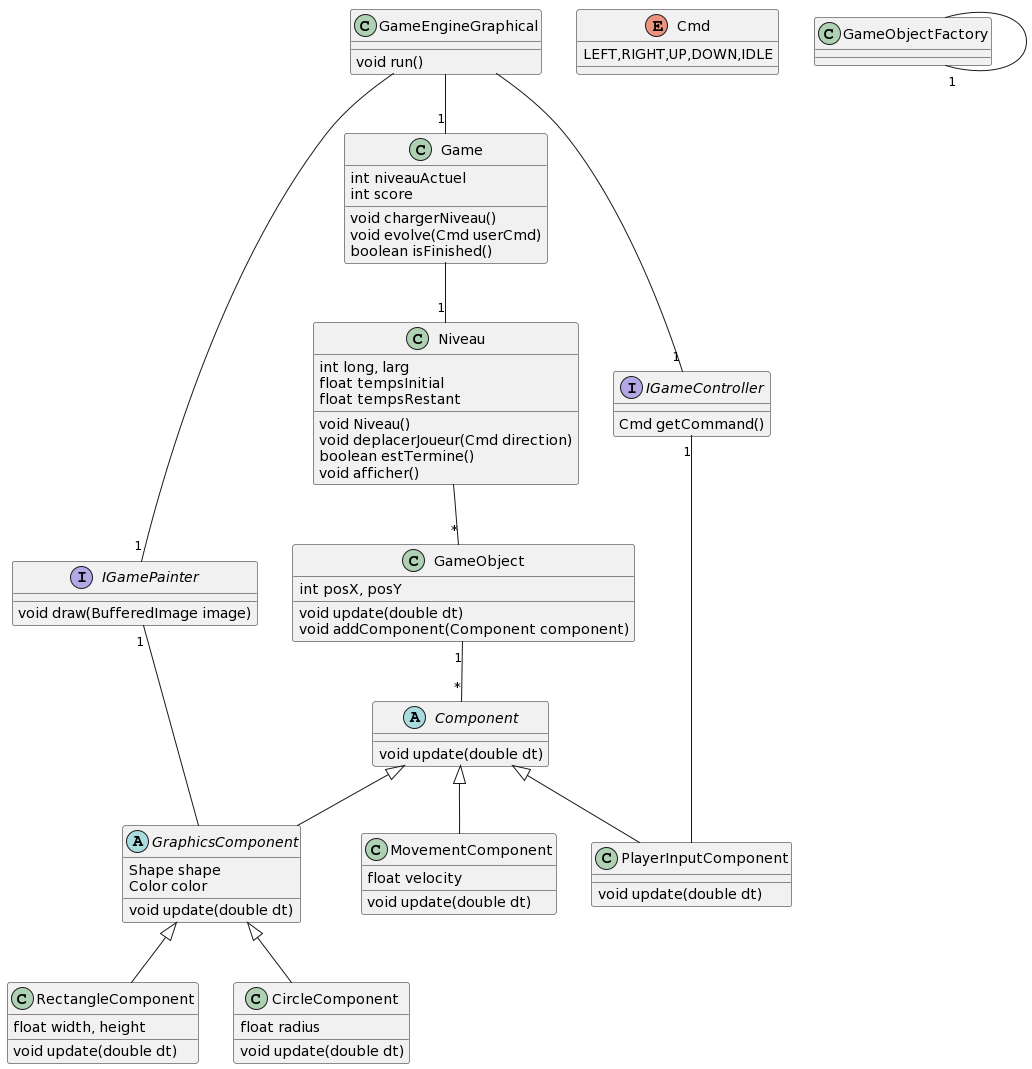

The diagram above was rendered by PlantUML. Its source (embedded in the PNG):
@startuml
class GameEngineGraphical {
void run()
}


class Game {
int niveauActuel
int score
void chargerNiveau()
void evolve(Cmd userCmd)
boolean isFinished()
}

interface IGamePainter {
void draw(BufferedImage image)
}

interface IGameController{
Cmd getCommand()
}

enum Cmd {
LEFT,RIGHT,UP,DOWN,IDLE
}

class Niveau {
int long, larg
float tempsInitial
float tempsRestant
void Niveau()
void deplacerJoueur(Cmd direction)
boolean estTermine()
void afficher()
}

class GameObject {
int posX, posY
void update(double dt)
void addComponent(Component component)
}

class GameObjectFactory {

}

abstract class Component{
void update(double dt)
}

class PlayerInputComponent{
void update(double dt)
}

class MovementComponent{
float velocity
void update(double dt)
}

abstract class GraphicsComponent{
Shape shape
Color color
void update(double dt)
}

class RectangleComponent{
float width, height
void update(double dt)
}

class CircleComponent{
float radius
void update(double dt)
}

Niveau -- "*"GameObject

GameEngineGraphical -- "1"Game
GameEngineGraphical -- "1"IGamePainter
GameEngineGraphical -- "1"IGameController 
Game -- "1"Niveau

GameObject "1"--"*"Component
GameObjectFactory -- "1"GameObjectFactory

Component <|-- GraphicsComponent
Component <|-- PlayerInputComponent
Component <|-- MovementComponent

IGameController "1"-- PlayerInputComponent
IGamePainter "1"-- GraphicsComponent 

GraphicsComponent <|-- RectangleComponent
GraphicsComponent <|-- CircleComponent
@enduml